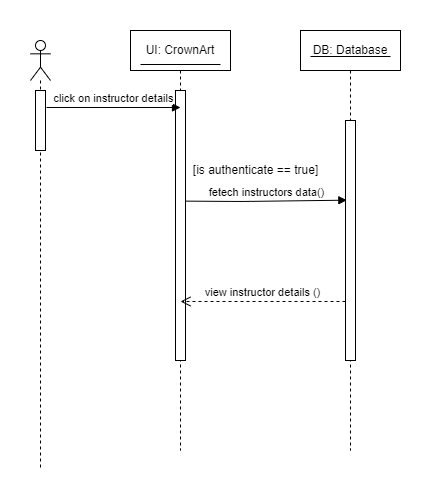

The diagram above was exported from draw.io. Its source (the exported page's mxGraphModel, read from the mxfile embedded in the PNG):
<mxGraphModel dx="993" dy="411" grid="1" gridSize="10" guides="1" tooltips="1" connect="1" arrows="1" fold="1" page="1" pageScale="1" pageWidth="850" pageHeight="1100" math="0" shadow="0">
  <root>
    <mxCell id="0" />
    <mxCell id="1" parent="0" />
    <mxCell id="LAM6erY-tvGh2vhsIKmA-1" value="" style="shape=umlLifeline;participant=umlActor;perimeter=lifelinePerimeter;whiteSpace=wrap;html=1;container=1;collapsible=0;recursiveResize=0;verticalAlign=top;spacingTop=36;outlineConnect=0;" parent="1" vertex="1">
      <mxGeometry x="30" y="100" width="20" height="430" as="geometry" />
    </mxCell>
    <mxCell id="LAM6erY-tvGh2vhsIKmA-2" value="UI: CrownArt" style="shape=umlLifeline;perimeter=lifelinePerimeter;whiteSpace=wrap;html=1;container=1;collapsible=0;recursiveResize=0;outlineConnect=0;" parent="1" vertex="1">
      <mxGeometry x="130" y="90" width="100" height="420" as="geometry" />
    </mxCell>
    <mxCell id="pn6y8-DvWKtqD1UxpyA2-1" value="" style="line;strokeWidth=1;fillColor=none;align=left;verticalAlign=middle;spacingTop=-1;spacingLeft=3;spacingRight=3;rotatable=0;labelPosition=right;points=[];portConstraint=eastwest;strokeColor=inherit;" parent="LAM6erY-tvGh2vhsIKmA-2" vertex="1">
      <mxGeometry x="10" y="30" width="80" height="8" as="geometry" />
    </mxCell>
    <mxCell id="LAM6erY-tvGh2vhsIKmA-4" value="DB: Database" style="shape=umlLifeline;perimeter=lifelinePerimeter;whiteSpace=wrap;html=1;container=1;collapsible=0;recursiveResize=0;outlineConnect=0;" parent="1" vertex="1">
      <mxGeometry x="300" y="90" width="100" height="420" as="geometry" />
    </mxCell>
    <mxCell id="pn6y8-DvWKtqD1UxpyA2-2" value="" style="line;strokeWidth=1;fillColor=none;align=left;verticalAlign=middle;spacingTop=-1;spacingLeft=3;spacingRight=3;rotatable=0;labelPosition=right;points=[];portConstraint=eastwest;strokeColor=inherit;" parent="LAM6erY-tvGh2vhsIKmA-4" vertex="1">
      <mxGeometry x="10" y="22" width="80" height="8" as="geometry" />
    </mxCell>
    <mxCell id="LAM6erY-tvGh2vhsIKmA-5" value="" style="html=1;points=[];perimeter=orthogonalPerimeter;" parent="1" vertex="1">
      <mxGeometry x="35" y="150" width="10" height="60" as="geometry" />
    </mxCell>
    <mxCell id="LAM6erY-tvGh2vhsIKmA-6" value="" style="html=1;points=[];perimeter=orthogonalPerimeter;" parent="1" vertex="1">
      <mxGeometry x="175" y="150" width="10" height="270" as="geometry" />
    </mxCell>
    <mxCell id="LAM6erY-tvGh2vhsIKmA-8" value="" style="html=1;points=[];perimeter=orthogonalPerimeter;" parent="1" vertex="1">
      <mxGeometry x="345" y="180" width="10" height="240" as="geometry" />
    </mxCell>
    <mxCell id="LAM6erY-tvGh2vhsIKmA-10" value="click on instructor details" style="html=1;verticalAlign=bottom;endArrow=block;exitX=1.1;exitY=0.283;exitDx=0;exitDy=0;exitPerimeter=0;" parent="1" source="LAM6erY-tvGh2vhsIKmA-5" edge="1">
      <mxGeometry width="80" relative="1" as="geometry">
        <mxPoint x="200" y="260" as="sourcePoint" />
        <mxPoint x="180" y="167" as="targetPoint" />
      </mxGeometry>
    </mxCell>
    <mxCell id="LAM6erY-tvGh2vhsIKmA-11" value="fetech instructors data()" style="html=1;verticalAlign=bottom;endArrow=block;exitX=1.053;exitY=0.269;exitDx=0;exitDy=0;exitPerimeter=0;entryX=0.134;entryY=0.332;entryDx=0;entryDy=0;entryPerimeter=0;" parent="1" target="LAM6erY-tvGh2vhsIKmA-8" edge="1">
      <mxGeometry width="80" relative="1" as="geometry">
        <mxPoint x="185.52999999999997" y="260.63" as="sourcePoint" />
        <mxPoint x="330" y="261" as="targetPoint" />
        <Array as="points">
          <mxPoint x="240" y="261" />
        </Array>
      </mxGeometry>
    </mxCell>
    <mxCell id="LAM6erY-tvGh2vhsIKmA-14" value="view instructor details ()" style="html=1;verticalAlign=bottom;endArrow=open;dashed=1;endSize=8;" parent="1" source="LAM6erY-tvGh2vhsIKmA-8" edge="1">
      <mxGeometry relative="1" as="geometry">
        <mxPoint x="313.76" y="361.38" as="sourcePoint" />
        <mxPoint x="180" y="361" as="targetPoint" />
      </mxGeometry>
    </mxCell>
    <mxCell id="YnPcOL2p7En6CDqev71d-1" value="[is authenticate == true]" style="text;html=1;align=center;verticalAlign=middle;resizable=0;points=[];autosize=1;strokeColor=none;" parent="1" vertex="1">
      <mxGeometry x="185" y="220" width="140" height="20" as="geometry" />
    </mxCell>
  </root>
</mxGraphModel>